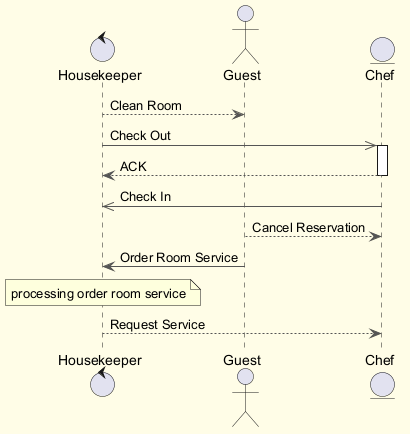

The diagram above was rendered by PlantUML. Its source (embedded in the PNG):
@startuml
skinparam backgroundColor #FFFDE7
skinparam classBackgroundColor #FFF9C4
skinparam classBorderColor #F57F17
skinparam ArrowColor #555555
control "Housekeeper" as H
actor "Guest" as G
entity "Chef" as C
H --> G : Clean Room
H ->> C : Check Out
activate C
C --> H : ACK
deactivate C
C ->> H : Check In
G --> C : Cancel Reservation
G -> H : Order Room Service
note over H : processing order room service
H --> C : Request Service
@enduml